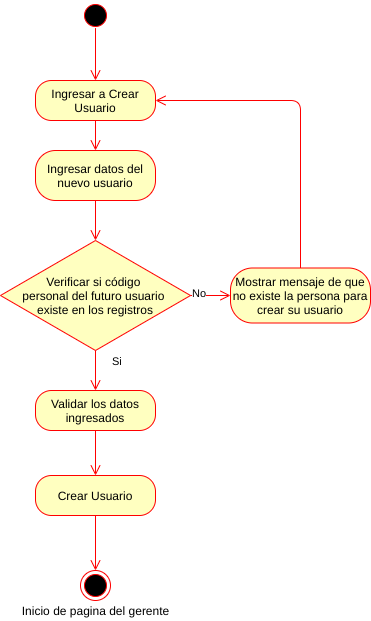

The diagram above was exported from draw.io. Its source (the exported page's mxGraphModel, read from the mxfile embedded in the PNG):
<mxGraphModel dx="1102" dy="426" grid="1" gridSize="10" guides="1" tooltips="1" connect="1" arrows="1" fold="1" page="1" pageScale="1" pageWidth="827" pageHeight="1169" math="0" shadow="0">
  <root>
    <mxCell id="pUTdSZpky_FRSm_te4-X-0" />
    <mxCell id="pUTdSZpky_FRSm_te4-X-1" parent="pUTdSZpky_FRSm_te4-X-0" />
    <mxCell id="eGMUMLll8MsHcrYIS5Rm-0" value="" style="ellipse;html=1;shape=startState;fillColor=#000000;strokeColor=#ff0000;" parent="pUTdSZpky_FRSm_te4-X-1" vertex="1">
      <mxGeometry x="370" y="90" width="30" height="30" as="geometry" />
    </mxCell>
    <mxCell id="eGMUMLll8MsHcrYIS5Rm-1" value="" style="edgeStyle=orthogonalEdgeStyle;html=1;verticalAlign=bottom;endArrow=open;endSize=8;strokeColor=#ff0000;entryX=0.5;entryY=0;entryDx=0;entryDy=0;exitX=0.5;exitY=0.92;exitDx=0;exitDy=0;exitPerimeter=0;" parent="pUTdSZpky_FRSm_te4-X-1" source="eGMUMLll8MsHcrYIS5Rm-0" target="eGMUMLll8MsHcrYIS5Rm-2" edge="1">
      <mxGeometry relative="1" as="geometry">
        <mxPoint x="385" y="230" as="targetPoint" />
        <mxPoint x="385" y="130" as="sourcePoint" />
      </mxGeometry>
    </mxCell>
    <mxCell id="eGMUMLll8MsHcrYIS5Rm-2" value="Ingresar a Crear Usuario" style="rounded=1;whiteSpace=wrap;html=1;arcSize=40;fontColor=#000000;fillColor=#ffffc0;strokeColor=#ff0000;" parent="pUTdSZpky_FRSm_te4-X-1" vertex="1">
      <mxGeometry x="325" y="170" width="120" height="40" as="geometry" />
    </mxCell>
    <mxCell id="eGMUMLll8MsHcrYIS5Rm-3" value="" style="edgeStyle=orthogonalEdgeStyle;html=1;verticalAlign=bottom;endArrow=open;endSize=8;strokeColor=#ff0000;entryX=0.5;entryY=0;entryDx=0;entryDy=0;" parent="pUTdSZpky_FRSm_te4-X-1" source="eGMUMLll8MsHcrYIS5Rm-2" target="eGMUMLll8MsHcrYIS5Rm-4" edge="1">
      <mxGeometry relative="1" as="geometry">
        <mxPoint x="385" y="280" as="targetPoint" />
      </mxGeometry>
    </mxCell>
    <mxCell id="eGMUMLll8MsHcrYIS5Rm-4" value="Ingresar datos del nuevo usuario" style="rounded=1;whiteSpace=wrap;html=1;arcSize=40;fontColor=#000000;fillColor=#ffffc0;strokeColor=#ff0000;" parent="pUTdSZpky_FRSm_te4-X-1" vertex="1">
      <mxGeometry x="325" y="240" width="120" height="50" as="geometry" />
    </mxCell>
    <mxCell id="eGMUMLll8MsHcrYIS5Rm-5" value="Verificar si código &lt;br&gt;personal del futuro usuario &lt;br&gt;existe en los registros" style="rhombus;whiteSpace=wrap;html=1;fillColor=#ffffc0;strokeColor=#ff0000;" parent="pUTdSZpky_FRSm_te4-X-1" vertex="1">
      <mxGeometry x="290" y="330" width="190" height="110" as="geometry" />
    </mxCell>
    <mxCell id="eGMUMLll8MsHcrYIS5Rm-6" value="Si" style="edgeStyle=orthogonalEdgeStyle;html=1;align=left;verticalAlign=bottom;endArrow=open;endSize=8;strokeColor=#ff0000;entryX=0;entryY=0.5;entryDx=0;entryDy=0;" parent="pUTdSZpky_FRSm_te4-X-1" source="eGMUMLll8MsHcrYIS5Rm-5" target="eGMUMLll8MsHcrYIS5Rm-9" edge="1">
      <mxGeometry x="-1" y="-110" relative="1" as="geometry">
        <mxPoint x="520" y="385" as="targetPoint" />
        <mxPoint x="-80" y="-35" as="offset" />
      </mxGeometry>
    </mxCell>
    <mxCell id="eGMUMLll8MsHcrYIS5Rm-7" value="No" style="edgeStyle=orthogonalEdgeStyle;html=1;align=left;verticalAlign=top;endArrow=open;endSize=8;strokeColor=#ff0000;entryX=0.5;entryY=0;entryDx=0;entryDy=0;" parent="pUTdSZpky_FRSm_te4-X-1" source="eGMUMLll8MsHcrYIS5Rm-5" target="eGMUMLll8MsHcrYIS5Rm-11" edge="1">
      <mxGeometry x="-1" y="118" relative="1" as="geometry">
        <mxPoint x="385" y="480" as="targetPoint" />
        <mxPoint x="-23" y="-70" as="offset" />
      </mxGeometry>
    </mxCell>
    <mxCell id="eGMUMLll8MsHcrYIS5Rm-8" value="" style="edgeStyle=orthogonalEdgeStyle;html=1;verticalAlign=bottom;endArrow=open;endSize=8;strokeColor=#ff0000;entryX=0.5;entryY=0;entryDx=0;entryDy=0;exitX=0.5;exitY=1;exitDx=0;exitDy=0;" parent="pUTdSZpky_FRSm_te4-X-1" source="eGMUMLll8MsHcrYIS5Rm-4" target="eGMUMLll8MsHcrYIS5Rm-5" edge="1">
      <mxGeometry relative="1" as="geometry">
        <mxPoint x="384.5" y="340" as="targetPoint" />
        <mxPoint x="384.5" y="300" as="sourcePoint" />
      </mxGeometry>
    </mxCell>
    <mxCell id="eGMUMLll8MsHcrYIS5Rm-9" value="Mostrar mensaje de que no existe la persona para crear su usuario" style="rounded=1;whiteSpace=wrap;html=1;arcSize=40;fontColor=#000000;fillColor=#ffffc0;strokeColor=#ff0000;" parent="pUTdSZpky_FRSm_te4-X-1" vertex="1">
      <mxGeometry x="520" y="357.5" width="140" height="55" as="geometry" />
    </mxCell>
    <mxCell id="eGMUMLll8MsHcrYIS5Rm-10" value="" style="edgeStyle=orthogonalEdgeStyle;html=1;verticalAlign=bottom;endArrow=open;endSize=8;strokeColor=#ff0000;entryX=1;entryY=0.5;entryDx=0;entryDy=0;exitX=0.5;exitY=0;exitDx=0;exitDy=0;" parent="pUTdSZpky_FRSm_te4-X-1" source="eGMUMLll8MsHcrYIS5Rm-9" target="eGMUMLll8MsHcrYIS5Rm-2" edge="1">
      <mxGeometry relative="1" as="geometry">
        <mxPoint x="600" y="460" as="targetPoint" />
        <mxPoint x="599.5" y="420" as="sourcePoint" />
      </mxGeometry>
    </mxCell>
    <mxCell id="eGMUMLll8MsHcrYIS5Rm-11" value="Validar los datos ingresados" style="rounded=1;whiteSpace=wrap;html=1;arcSize=40;fontColor=#000000;fillColor=#ffffc0;strokeColor=#ff0000;" parent="pUTdSZpky_FRSm_te4-X-1" vertex="1">
      <mxGeometry x="325" y="480" width="120" height="40" as="geometry" />
    </mxCell>
    <mxCell id="eGMUMLll8MsHcrYIS5Rm-12" value="" style="ellipse;html=1;shape=endState;fillColor=#000000;strokeColor=#ff0000;" parent="pUTdSZpky_FRSm_te4-X-1" vertex="1">
      <mxGeometry x="370" y="660" width="30" height="30" as="geometry" />
    </mxCell>
    <mxCell id="eGMUMLll8MsHcrYIS5Rm-13" value="" style="edgeStyle=orthogonalEdgeStyle;html=1;align=left;verticalAlign=top;endArrow=open;endSize=8;strokeColor=#ff0000;entryX=0.5;entryY=0;entryDx=0;entryDy=0;exitX=0.5;exitY=1;exitDx=0;exitDy=0;" parent="pUTdSZpky_FRSm_te4-X-1" source="eGMUMLll8MsHcrYIS5Rm-15" target="eGMUMLll8MsHcrYIS5Rm-12" edge="1">
      <mxGeometry x="-1" relative="1" as="geometry">
        <mxPoint x="405" y="640" as="targetPoint" />
        <mxPoint x="355" y="640" as="sourcePoint" />
      </mxGeometry>
    </mxCell>
    <mxCell id="eGMUMLll8MsHcrYIS5Rm-14" value="Inicio de pagina del gerente" style="text;html=1;align=center;verticalAlign=middle;resizable=0;points=[];autosize=1;" parent="pUTdSZpky_FRSm_te4-X-1" vertex="1">
      <mxGeometry x="305" y="690" width="160" height="20" as="geometry" />
    </mxCell>
    <mxCell id="eGMUMLll8MsHcrYIS5Rm-15" value="Crear Usuario" style="rounded=1;whiteSpace=wrap;html=1;arcSize=40;fontColor=#000000;fillColor=#ffffc0;strokeColor=#ff0000;" parent="pUTdSZpky_FRSm_te4-X-1" vertex="1">
      <mxGeometry x="325" y="565" width="120" height="40" as="geometry" />
    </mxCell>
    <mxCell id="eGMUMLll8MsHcrYIS5Rm-16" value="" style="edgeStyle=orthogonalEdgeStyle;html=1;align=left;verticalAlign=top;endArrow=open;endSize=8;strokeColor=#ff0000;entryX=0.5;entryY=0;entryDx=0;entryDy=0;exitX=0.5;exitY=1;exitDx=0;exitDy=0;" parent="pUTdSZpky_FRSm_te4-X-1" source="eGMUMLll8MsHcrYIS5Rm-11" target="eGMUMLll8MsHcrYIS5Rm-15" edge="1">
      <mxGeometry x="-1" relative="1" as="geometry">
        <mxPoint x="395" y="559.5" as="targetPoint" />
        <mxPoint x="360" y="540" as="sourcePoint" />
      </mxGeometry>
    </mxCell>
  </root>
</mxGraphModel>